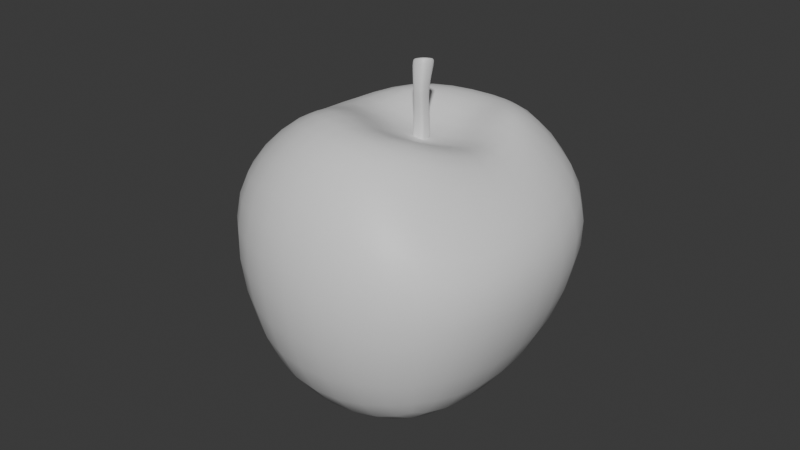 # Source: apple.blend  (saved by Blender 4.1.24; exported with 4.5.12 LTS)
import bpy
from mathutils import Matrix  # noqa: F401  (used for matrix-valued properties, if any)

bpy.ops.wm.read_factory_settings(use_empty=True)
scene = bpy.context.scene
scene.name = 'Scene'

# ---- collections
col_collection = bpy.data.collections.new('Collection'); scene.collection.children.link(col_collection)

# ---- materials (node trees are filled in below, after node groups)
mat_material = bpy.data.materials.new('Material')
mat_material.alpha_threshold = 0.0
mat_material.use_transparent_shadow = False
mat_material.roughness = 0.5
mat_material.line_color = (0.0, 0.0, 0.0, 1.0)

# ---- material node trees
mat_material.use_nodes = True; mat_material.node_tree.nodes.clear()
_N = mat_material.node_tree.nodes; _L = mat_material.node_tree.links
n0 = _N.new('ShaderNodeOutputMaterial'); n0.name = 'Material Output'; n0.location = (300, 300)
n1 = _N.new('ShaderNodeBsdfPrincipled'); n1.name = 'Principled BSDF'; n1.location = (10, 300)
n1.inputs[3].default_value = 1.45
_L.new(n1.outputs[0], n0.inputs[0])
n0.is_active_output = True

# ---- world
world_world = bpy.data.worlds.new('World'); scene.world = world_world
world_world.use_nodes = True; world_world.node_tree.nodes.clear()
_N = world_world.node_tree.nodes; _L = world_world.node_tree.links
n0 = _N.new('ShaderNodeOutputWorld'); n0.name = 'World Output'; n0.location = (300, 300)
n1 = _N.new('ShaderNodeBackground'); n1.name = 'Background'; n1.location = (10, 300)
n1.inputs[0].default_value = (0.05088, 0.05088, 0.05088, 1.0)
_L.new(n1.outputs[0], n0.inputs[0])
n0.is_active_output = True
world_world.color = (0.05088, 0.05088, 0.05088)
world_world.use_sun_shadow = False
world_world.sun_shadow_jitter_overblur = 0.0

# ---- meshes
me_cube = bpy.data.meshes.new('Cube')
me_cube.from_pydata([(0.411, 0.4457, 0.06357), (0.4118, -0.4529, 0.05637), (-0.385, 0.4697, 0.06719), (-0.3781, -0.447, 0.04409), (-0.4335, 0.006248, -0.04), (0.01589, 0.5528, -0.0423), (0.6266, 0.6733, 0.6811), (-0.5531, -0.5444, 0.6996), (0.6088, -0.608, 0.6834), (-0.4746, 0.5693, 0.7784), (0.01663, -0.5499, -0.0574), (0.468, -0.006396, -0.01949), (0.07252, 0.01913, 0.9373), (-0.0009992, -0.8347, 0.6861), (-0.8447, 0.05532, 0.7305), (0.1209, -0.0008867, 0.01523), (0.7624, 0.002283, 0.6529), (-0.01145, 0.8951, 0.7299), (0.1668, 0.3344, 1.279), (0.4643, 0.5966, 0.9757), (0.2244, -0.2485, 1.298), (0.4817, -0.5027, 0.8946), (-0.1358, 0.2023, 1.284), (-0.3525, 0.4847, 1.091), (-0.2049, -0.1849, 1.347), (-0.4684, -0.4911, 1.002), (0.05309, -0.2761, 1.223), (-0.02765, -0.5551, 1.22), (0.4344, 0.1598, 1.054), (0.6508, -5.529e-05, 0.9165), (-0.261, 0.09658, 1.104), (-0.6058, 0.04317, 1.053), (0.1142, 0.4464, 1.1), (-0.002345, 0.6457, 1.143), (0.008105, 0.03289, 0.9737), (0.00153, 0.03967, 0.9737), (0.01362, 0.04997, 1.159), (0.007034, 0.05726, 1.158), (0.00153, 0.09139, 0.9737), (0.008108, 0.09812, 0.9737), (0.008593, 0.09182, 1.157), (0.01603, 0.09917, 1.158), (0.06676, 0.03967, 0.9737), (0.06018, 0.03289, 0.9737), (0.05583, 0.05741, 1.161), (0.04823, 0.05005, 1.161), (0.06018, 0.09812, 0.9737), (0.06676, 0.0914, 0.9737), (0.05092, 0.09922, 1.159), (0.05769, 0.09197, 1.16), (0.03556, 0.01447, 1.269), (0.02845, 0.02277, 1.267), (0.03157, 0.05674, 1.266), (0.04018, 0.06495, 1.268), (0.06892, 0.06495, 1.274), (0.07636, 0.05676, 1.276), (0.07448, 0.02277, 1.276), (0.06613, 0.01447, 1.275), (0.002007, 0.0584, 1.377), (-0.003243, 0.05259, 1.368), (0.01435, 0.04475, 1.386), (0.01296, 0.03465, 1.379), (0.02201, 0.1082, 1.367), (0.0223, 0.1127, 1.355), (0.006334, 0.09466, 1.366), (0.001911, 0.09518, 1.355), (0.07003, 0.09302, 1.386), (0.08008, 0.09326, 1.379), (0.05767, 0.1073, 1.378), (0.06396, 0.1117, 1.368), (0.05019, 0.04385, 1.397), (0.05486, 0.03365, 1.392), (0.06571, 0.05682, 1.397), (0.07522, 0.05073, 1.392)], [], [(16, 29, 21, 8), (7, 25, 31, 14), (9, 23, 33, 17), (1, 8, 13, 10), (28, 12, 26, 20), (12, 30, 24, 26), (10, 13, 7, 3), (3, 7, 14, 4), (13, 27, 25, 7), (32, 22, 30, 12), (4, 14, 9, 2), (2, 5, 15, 4), (5, 0, 11, 15), (15, 11, 1, 10), (4, 15, 10, 3), (0, 6, 16, 11), (18, 32, 12, 28), (8, 21, 27, 13), (11, 16, 8, 1), (2, 9, 17, 5), (14, 31, 23, 9), (6, 19, 29, 16), (5, 17, 6, 0), (20, 26, 27, 21), (26, 24, 25, 27), (18, 28, 29, 19), (28, 20, 21, 29), (24, 30, 31, 25), (30, 22, 23, 31), (22, 32, 33, 23), (32, 18, 19, 33), (17, 33, 19, 6), (43, 45, 36, 34), (48, 41, 53, 54), (44, 49, 55, 56), (40, 37, 51, 52), (35, 37, 40, 38), (36, 45, 57, 50), (67, 55, 54, 69), (39, 41, 48, 46), (47, 49, 44, 42), (66, 68, 62, 64, 58, 60, 70, 72), (56, 73, 71, 57), (50, 57, 71, 61), (52, 65, 63, 53), (34, 36, 37, 35), (41, 39, 38, 40), (49, 47, 46, 48), (45, 43, 42, 44), (36, 50, 51, 37), (53, 41, 40, 52), (44, 56, 57, 45), (55, 49, 48, 54), (52, 51, 59, 65), (54, 53, 63, 69), (56, 55, 67, 73), (38, 39, 46, 47, 42, 43, 34, 35), (72, 70, 71, 73), (60, 58, 59, 61), (64, 62, 63, 65), (68, 66, 67, 69), (58, 64, 65, 59), (70, 60, 61, 71), (62, 68, 69, 63), (66, 72, 73, 67), (59, 51, 50, 61)])
me_cube.polygons.foreach_set('use_smooth', [True] * 66)
_uv = me_cube.uv_layers.new(name='UVMap')
_uv.uv.foreach_set('vector', [0.5, 0.625, 0.5641, 0.625, 0.56, 0.75, 0.5, 0.75, 0.5, 0.0, 0.5701, 0.0, 0.578, 0.125, 0.5, 0.125, 0.5, 0.25, 0.5754, 0.25, 0.5869, 0.375, 0.5, 0.375, 0.375, 0.75, 0.5, 0.75, 0.5, 0.875, 0.375, 0.875, 0.676, 0.6259, 0.75, 0.625, 0.75, 0.719, 0.6716, 0.7333, 0.75, 0.625, 0.8435, 0.625, 0.826, 0.704, 0.75, 0.719, 0.375, 0.875, 0.5, 0.875, 0.5, 1.0, 0.375, 1.0, 0.375, 0.0, 0.5, 0.0, 0.5, 0.125, 0.375, 0.125, 0.5, 0.875, 0.593, 0.875, 0.5701, 1.0, 0.5, 1.0, 0.75, 0.5435, 0.8385, 0.5622, 0.8435, 0.625, 0.75, 0.625, 0.375, 0.125, 0.5, 0.125, 0.5, 0.25, 0.375, 0.25, 0.125, 0.5, 0.25, 0.5, 0.25, 0.625, 0.125, 0.625, 0.25, 0.5, 0.375, 0.5, 0.375, 0.625, 0.25, 0.625, 0.25, 0.625, 0.375, 0.625, 0.375, 0.75, 0.25, 0.75, 0.125, 0.625, 0.25, 0.625, 0.25, 0.75, 0.125, 0.75, 0.375, 0.5, 0.5, 0.5, 0.5, 0.625, 0.375, 0.625, 0.6429, 0.5119, 0.75, 0.5435, 0.75, 0.625, 0.6633, 0.6053, 0.5, 0.75, 0.56, 0.75, 0.593, 0.875, 0.5, 0.875, 0.375, 0.625, 0.5, 0.625, 0.5, 0.75, 0.375, 0.75, 0.375, 0.25, 0.5, 0.25, 0.5, 0.375, 0.375, 0.375, 0.5, 0.125, 0.578, 0.125, 0.5754, 0.25, 0.5, 0.25, 0.5, 0.5, 0.5688, 0.5, 0.5641, 0.625, 0.5, 0.625, 0.375, 0.375, 0.5, 0.375, 0.5, 0.5, 0.375, 0.5, 0.6716, 0.7333, 0.75, 0.719, 0.7236, 0.75, 0.625, 0.75, 0.75, 0.719, 0.826, 0.704, 0.875, 0.75, 0.7702, 0.75, 0.6429, 0.5119, 0.6633, 0.6053, 0.5641, 0.625, 0.5688, 0.5, 0.676, 0.6259, 0.6716, 0.7333, 0.56, 0.75, 0.5641, 0.625, 0.625, 0.06184, 0.625, 0.125, 0.578, 0.125, 0.5701, 0.0, 0.8435, 0.625, 0.8385, 0.5622, 0.875, 0.5021, 0.875, 0.625, 0.8385, 0.5622, 0.75, 0.5435, 0.75, 0.5, 0.875, 0.5, 0.75, 0.5435, 0.6429, 0.5119, 0.625, 0.5, 0.7313, 0.5, 0.5, 0.375, 0.5869, 0.375, 0.5688, 0.5, 0.5, 0.5, 0.375, 0.7752, 0.625, 0.7862, 0.625, 0.9638, 0.375, 0.9748, 0.625, 0.4637, 0.625, 0.2862, 0.625, 0.2944, 0.625, 0.4556, 0.625, 0.7126, 0.625, 0.5371, 0.625, 0.5406, 0.625, 0.7089, 0.625, 0.2129, 0.625, 0.03745, 0.625, 0.04112, 0.625, 0.2094, 0.375, 0.02597, 0.625, 0.03745, 0.625, 0.2129, 0.375, 0.2242, 0.625, 0.9638, 0.625, 0.7862, 0.625, 0.7926, 0.625, 0.9574, 0.625, 0.5573, 0.625, 0.5406, 0.625, 0.4556, 0.625, 0.4422, 0.375, 0.2752, 0.625, 0.2862, 0.625, 0.4637, 0.375, 0.4748, 0.375, 0.5258, 0.625, 0.5371, 0.625, 0.7126, 0.375, 0.724, 0.6515, 0.5696, 0.6948, 0.5265, 0.8051, 0.5265, 0.8485, 0.5695, 0.8485, 0.6822, 0.8054, 0.7235, 0.6946, 0.7235, 0.6515, 0.6821, 0.625, 0.7089, 0.625, 0.6945, 0.625, 0.8078, 0.625, 0.7926, 0.625, 0.9574, 0.625, 0.7926, 0.625, 0.8078, 0.625, 0.9422, 0.625, 0.2094, 0.625, 0.1928, 0.625, 0.3079, 0.625, 0.2944, 0.375, 0.9748, 0.625, 0.9638, 0.625, 1.0, 0.3784, 1.0, 0.625, 0.2862, 0.375, 0.2752, 0.375, 0.2242, 0.625, 0.2129, 0.625, 0.5371, 0.375, 0.5258, 0.375, 0.4748, 0.625, 0.4637, 0.625, 0.7862, 0.375, 0.7752, 0.375, 0.724, 0.625, 0.7126, 0.625, 0.9638, 0.625, 0.9574, 0.625, 1.0, 0.625, 1.0, 0.625, 0.2944, 0.625, 0.2862, 0.625, 0.2129, 0.625, 0.2094, 0.625, 0.7126, 0.625, 0.7089, 0.625, 0.7926, 0.625, 0.7862, 0.625, 0.5406, 0.625, 0.5371, 0.625, 0.4637, 0.625, 0.4556, 0.625, 0.2094, 0.625, 0.04112, 0.625, 0.05547, 0.625, 0.1928, 0.625, 0.4556, 0.625, 0.2944, 0.625, 0.3079, 0.625, 0.4422, 0.625, 0.7089, 0.625, 0.5406, 0.625, 0.5573, 0.625, 0.6945, 0.125, 0.5258, 0.1502, 0.5, 0.3498, 0.5, 0.375, 0.5258, 0.375, 0.724, 0.3498, 0.75, 0.1502, 0.75, 0.125, 0.724, 0.6515, 0.6821, 0.6946, 0.7235, 0.6827, 0.7488, 0.6261, 0.6944, 0.8054, 0.7235, 0.8485, 0.6822, 0.8736, 0.6949, 0.817, 0.7491, 0.8485, 0.5695, 0.8051, 0.5265, 0.8172, 0.5012, 0.8736, 0.5571, 0.6948, 0.5265, 0.6515, 0.5696, 0.6265, 0.5572, 0.6828, 0.5011, 0.8485, 0.6822, 0.8485, 0.5695, 0.875, 0.5599, 0.875, 0.6923, 0.6946, 0.7235, 0.8054, 0.7235, 0.8145, 0.75, 0.6849, 0.75, 0.8051, 0.5265, 0.6948, 0.5265, 0.6856, 0.5, 0.8144, 0.5, 0.6515, 0.5696, 0.6515, 0.6821, 0.625, 0.6945, 0.625, 0.5573, 0.625, 0.05547, 0.625, 0.04112, 0.625, 0.0, 0.625, 0.0])
me_cube.materials.append(mat_material)
me_cube.use_mirror_vertex_groups = False
me_cube.update()

# ---- objects
ob_cube = bpy.data.objects.new('Cube', me_cube)

# ---- transforms, parenting, visibility, modifiers, constraints
ob_cube.location = (0.0, 0.0, 0.0)
ob_cube.lock_rotations_4d = False
ob_cube.empty_display_type = 'ARROWS'
ob_cube.lineart.crease_threshold = 0.0
_m = ob_cube.modifiers.new('Subdivision', 'SUBSURF')

# ---- collection membership
col_collection.objects.link(ob_cube)

# ---- scene / render settings (as saved in the file)
scene.frame_start = 1; scene.frame_end = 250; scene.frame_set(1)
scene.render.engine = 'BLENDER_EEVEE_NEXT'
scene.cycles.sampling_pattern = 'TABULATED_SOBOL'
scene.eevee.ray_tracing_options.trace_max_roughness = 0.0
bpy.context.view_layer.update()

# ---- added for rendering (the .blend has no active camera and no usable light): camera, sun
cam_auto = bpy.data.cameras.new('AutoCamera')
cam_auto.lens = 50.0
cam_auto.sensor_width = 36.0
cam_auto.clip_end = 1000.0
ob_auto_camera = bpy.data.objects.new('AutoCamera', cam_auto)
scene.collection.objects.link(ob_auto_camera)
ob_auto_camera.location = (2.52466, -3.04875, 2.72257)
ob_auto_camera.rotation_euler = (1.09748, -7.21219e-08, 0.694738)
scene.camera = ob_auto_camera
light_auto_sun = bpy.data.lights.new('AutoSun', 'SUN')
light_auto_sun.energy = 3.0
light_auto_sun.angle = 0.0523599
ob_auto_sun = bpy.data.objects.new('AutoSun', light_auto_sun)
scene.collection.objects.link(ob_auto_sun)
ob_auto_sun.rotation_euler = (0.872665, 0.174533, 0.523599)
bpy.context.view_layer.update()
